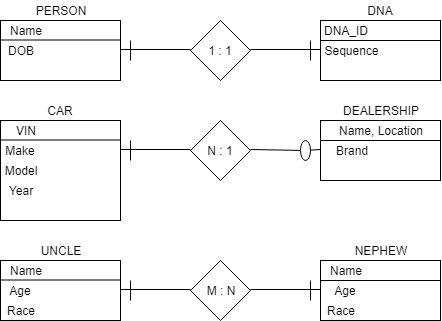

The diagram above was exported from draw.io. Its source (the exported page's mxGraphModel, read from the mxfile embedded in the PNG):
<mxGraphModel dx="1408" dy="731" grid="1" gridSize="10" guides="1" tooltips="1" connect="1" arrows="1" fold="1" page="1" pageScale="1" pageWidth="850" pageHeight="1100" math="0" shadow="0">
  <root>
    <mxCell id="0" />
    <mxCell id="1" parent="0" />
    <mxCell id="BsrwOORumcgv-IS6iUaH-1" value="" style="rounded=0;whiteSpace=wrap;html=1;" vertex="1" parent="1">
      <mxGeometry x="40" y="60" width="120" height="60" as="geometry" />
    </mxCell>
    <mxCell id="BsrwOORumcgv-IS6iUaH-2" value="" style="rounded=0;whiteSpace=wrap;html=1;" vertex="1" parent="1">
      <mxGeometry x="360" y="60" width="120" height="60" as="geometry" />
    </mxCell>
    <mxCell id="BsrwOORumcgv-IS6iUaH-3" value="Name" style="text;html=1;strokeColor=none;fillColor=none;align=center;verticalAlign=middle;whiteSpace=wrap;rounded=0;" vertex="1" parent="1">
      <mxGeometry x="40" y="60" width="50" height="20" as="geometry" />
    </mxCell>
    <mxCell id="BsrwOORumcgv-IS6iUaH-4" value="DNA_ID" style="text;html=1;strokeColor=none;fillColor=none;align=center;verticalAlign=middle;whiteSpace=wrap;rounded=0;" vertex="1" parent="1">
      <mxGeometry x="360" y="60" width="50" height="20" as="geometry" />
    </mxCell>
    <mxCell id="BsrwOORumcgv-IS6iUaH-6" value="PERSON" style="text;html=1;strokeColor=none;fillColor=none;align=center;verticalAlign=middle;whiteSpace=wrap;rounded=0;" vertex="1" parent="1">
      <mxGeometry x="40" y="40" width="120" height="20" as="geometry" />
    </mxCell>
    <mxCell id="BsrwOORumcgv-IS6iUaH-10" value="" style="endArrow=none;html=1;" edge="1" parent="1">
      <mxGeometry width="50" height="50" relative="1" as="geometry">
        <mxPoint x="40" y="79.5" as="sourcePoint" />
        <mxPoint x="160" y="79.5" as="targetPoint" />
      </mxGeometry>
    </mxCell>
    <mxCell id="BsrwOORumcgv-IS6iUaH-11" value="DNA" style="text;html=1;strokeColor=none;fillColor=none;align=center;verticalAlign=middle;whiteSpace=wrap;rounded=0;" vertex="1" parent="1">
      <mxGeometry x="360" y="40" width="120" height="20" as="geometry" />
    </mxCell>
    <mxCell id="BsrwOORumcgv-IS6iUaH-12" value="" style="rhombus;whiteSpace=wrap;html=1;" vertex="1" parent="1">
      <mxGeometry x="230" y="60" width="60" height="60" as="geometry" />
    </mxCell>
    <mxCell id="BsrwOORumcgv-IS6iUaH-13" value="1 : 1" style="text;html=1;strokeColor=none;fillColor=none;align=center;verticalAlign=middle;whiteSpace=wrap;rounded=0;" vertex="1" parent="1">
      <mxGeometry x="240" y="80" width="40" height="20" as="geometry" />
    </mxCell>
    <mxCell id="BsrwOORumcgv-IS6iUaH-14" value="DOB" style="text;html=1;strokeColor=none;fillColor=none;align=center;verticalAlign=middle;whiteSpace=wrap;rounded=0;" vertex="1" parent="1">
      <mxGeometry x="40" y="80" width="40" height="20" as="geometry" />
    </mxCell>
    <mxCell id="BsrwOORumcgv-IS6iUaH-16" value="" style="endArrow=none;html=1;" edge="1" parent="1">
      <mxGeometry width="50" height="50" relative="1" as="geometry">
        <mxPoint x="160" y="89" as="sourcePoint" />
        <mxPoint x="230" y="89" as="targetPoint" />
      </mxGeometry>
    </mxCell>
    <mxCell id="BsrwOORumcgv-IS6iUaH-17" value="" style="endArrow=none;html=1;" edge="1" parent="1">
      <mxGeometry width="50" height="50" relative="1" as="geometry">
        <mxPoint x="290" y="89" as="sourcePoint" />
        <mxPoint x="360" y="89" as="targetPoint" />
      </mxGeometry>
    </mxCell>
    <mxCell id="BsrwOORumcgv-IS6iUaH-22" value="" style="endArrow=none;html=1;" edge="1" parent="1">
      <mxGeometry width="50" height="50" relative="1" as="geometry">
        <mxPoint x="170" y="100" as="sourcePoint" />
        <mxPoint x="170" y="80" as="targetPoint" />
      </mxGeometry>
    </mxCell>
    <mxCell id="BsrwOORumcgv-IS6iUaH-23" value="" style="endArrow=none;html=1;" edge="1" parent="1">
      <mxGeometry width="50" height="50" relative="1" as="geometry">
        <mxPoint x="350" y="100" as="sourcePoint" />
        <mxPoint x="350" y="80" as="targetPoint" />
      </mxGeometry>
    </mxCell>
    <mxCell id="BsrwOORumcgv-IS6iUaH-24" value="" style="endArrow=none;html=1;" edge="1" parent="1">
      <mxGeometry width="50" height="50" relative="1" as="geometry">
        <mxPoint x="360" y="80" as="sourcePoint" />
        <mxPoint x="480" y="80" as="targetPoint" />
      </mxGeometry>
    </mxCell>
    <mxCell id="BsrwOORumcgv-IS6iUaH-28" value="Sequence" style="text;html=1;strokeColor=none;fillColor=none;align=center;verticalAlign=middle;whiteSpace=wrap;rounded=0;" vertex="1" parent="1">
      <mxGeometry x="366" y="80" width="50" height="20" as="geometry" />
    </mxCell>
    <mxCell id="BsrwOORumcgv-IS6iUaH-29" value="" style="rounded=0;whiteSpace=wrap;html=1;" vertex="1" parent="1">
      <mxGeometry x="40" y="160" width="120" height="100" as="geometry" />
    </mxCell>
    <mxCell id="BsrwOORumcgv-IS6iUaH-30" value="" style="rounded=0;whiteSpace=wrap;html=1;" vertex="1" parent="1">
      <mxGeometry x="360" y="160" width="120" height="60" as="geometry" />
    </mxCell>
    <mxCell id="BsrwOORumcgv-IS6iUaH-31" value="VIN" style="text;html=1;strokeColor=none;fillColor=none;align=center;verticalAlign=middle;whiteSpace=wrap;rounded=0;" vertex="1" parent="1">
      <mxGeometry x="40" y="160" width="50" height="20" as="geometry" />
    </mxCell>
    <mxCell id="BsrwOORumcgv-IS6iUaH-32" value="Name, Location" style="text;html=1;strokeColor=none;fillColor=none;align=center;verticalAlign=middle;whiteSpace=wrap;rounded=0;" vertex="1" parent="1">
      <mxGeometry x="360" y="160" width="120" height="20" as="geometry" />
    </mxCell>
    <mxCell id="BsrwOORumcgv-IS6iUaH-33" value="CAR" style="text;html=1;strokeColor=none;fillColor=none;align=center;verticalAlign=middle;whiteSpace=wrap;rounded=0;" vertex="1" parent="1">
      <mxGeometry x="40" y="140" width="120" height="20" as="geometry" />
    </mxCell>
    <mxCell id="BsrwOORumcgv-IS6iUaH-34" value="" style="endArrow=none;html=1;" edge="1" parent="1">
      <mxGeometry width="50" height="50" relative="1" as="geometry">
        <mxPoint x="40" y="179.5" as="sourcePoint" />
        <mxPoint x="160" y="179.5" as="targetPoint" />
      </mxGeometry>
    </mxCell>
    <mxCell id="BsrwOORumcgv-IS6iUaH-35" value="DEALERSHIP" style="text;html=1;strokeColor=none;fillColor=none;align=center;verticalAlign=middle;whiteSpace=wrap;rounded=0;" vertex="1" parent="1">
      <mxGeometry x="360" y="140" width="120" height="20" as="geometry" />
    </mxCell>
    <mxCell id="BsrwOORumcgv-IS6iUaH-36" value="" style="rhombus;whiteSpace=wrap;html=1;" vertex="1" parent="1">
      <mxGeometry x="230" y="160" width="60" height="60" as="geometry" />
    </mxCell>
    <mxCell id="BsrwOORumcgv-IS6iUaH-37" value="N : 1" style="text;html=1;strokeColor=none;fillColor=none;align=center;verticalAlign=middle;whiteSpace=wrap;rounded=0;" vertex="1" parent="1">
      <mxGeometry x="240" y="180" width="40" height="20" as="geometry" />
    </mxCell>
    <mxCell id="BsrwOORumcgv-IS6iUaH-38" value="Make" style="text;html=1;strokeColor=none;fillColor=none;align=center;verticalAlign=middle;whiteSpace=wrap;rounded=0;" vertex="1" parent="1">
      <mxGeometry x="40" y="180" width="40" height="20" as="geometry" />
    </mxCell>
    <mxCell id="BsrwOORumcgv-IS6iUaH-40" value="" style="endArrow=none;html=1;" edge="1" parent="1">
      <mxGeometry width="50" height="50" relative="1" as="geometry">
        <mxPoint x="160" y="189" as="sourcePoint" />
        <mxPoint x="230" y="189" as="targetPoint" />
      </mxGeometry>
    </mxCell>
    <mxCell id="BsrwOORumcgv-IS6iUaH-41" value="" style="endArrow=none;html=1;" edge="1" parent="1" source="BsrwOORumcgv-IS6iUaH-51">
      <mxGeometry width="50" height="50" relative="1" as="geometry">
        <mxPoint x="290" y="189" as="sourcePoint" />
        <mxPoint x="360" y="189" as="targetPoint" />
      </mxGeometry>
    </mxCell>
    <mxCell id="BsrwOORumcgv-IS6iUaH-42" value="" style="endArrow=none;html=1;" edge="1" parent="1">
      <mxGeometry width="50" height="50" relative="1" as="geometry">
        <mxPoint x="170" y="200" as="sourcePoint" />
        <mxPoint x="170" y="180" as="targetPoint" />
      </mxGeometry>
    </mxCell>
    <mxCell id="BsrwOORumcgv-IS6iUaH-44" value="" style="endArrow=none;html=1;" edge="1" parent="1">
      <mxGeometry width="50" height="50" relative="1" as="geometry">
        <mxPoint x="360" y="180" as="sourcePoint" />
        <mxPoint x="480" y="180" as="targetPoint" />
      </mxGeometry>
    </mxCell>
    <mxCell id="BsrwOORumcgv-IS6iUaH-46" value="Brand" style="text;html=1;strokeColor=none;fillColor=none;align=center;verticalAlign=middle;whiteSpace=wrap;rounded=0;" vertex="1" parent="1">
      <mxGeometry x="366" y="180" width="50" height="20" as="geometry" />
    </mxCell>
    <mxCell id="BsrwOORumcgv-IS6iUaH-47" value="Model" style="text;html=1;strokeColor=none;fillColor=none;align=center;verticalAlign=middle;whiteSpace=wrap;rounded=0;" vertex="1" parent="1">
      <mxGeometry x="40" y="200" width="40" height="20" as="geometry" />
    </mxCell>
    <mxCell id="BsrwOORumcgv-IS6iUaH-49" value="Year" style="text;html=1;strokeColor=none;fillColor=none;align=center;verticalAlign=middle;whiteSpace=wrap;rounded=0;" vertex="1" parent="1">
      <mxGeometry x="40" y="220" width="40" height="20" as="geometry" />
    </mxCell>
    <mxCell id="BsrwOORumcgv-IS6iUaH-51" value="" style="ellipse;whiteSpace=wrap;html=1;" vertex="1" parent="1">
      <mxGeometry x="340" y="180" width="10" height="20" as="geometry" />
    </mxCell>
    <mxCell id="BsrwOORumcgv-IS6iUaH-53" value="" style="endArrow=none;html=1;" edge="1" parent="1" target="BsrwOORumcgv-IS6iUaH-51">
      <mxGeometry width="50" height="50" relative="1" as="geometry">
        <mxPoint x="290" y="189" as="sourcePoint" />
        <mxPoint x="360" y="189" as="targetPoint" />
      </mxGeometry>
    </mxCell>
    <mxCell id="BsrwOORumcgv-IS6iUaH-54" value="" style="rounded=0;whiteSpace=wrap;html=1;" vertex="1" parent="1">
      <mxGeometry x="40" y="300" width="120" height="60" as="geometry" />
    </mxCell>
    <mxCell id="BsrwOORumcgv-IS6iUaH-55" value="" style="rounded=0;whiteSpace=wrap;html=1;" vertex="1" parent="1">
      <mxGeometry x="360" y="300" width="120" height="60" as="geometry" />
    </mxCell>
    <mxCell id="BsrwOORumcgv-IS6iUaH-56" value="Name" style="text;html=1;strokeColor=none;fillColor=none;align=center;verticalAlign=middle;whiteSpace=wrap;rounded=0;" vertex="1" parent="1">
      <mxGeometry x="40" y="300" width="50" height="20" as="geometry" />
    </mxCell>
    <mxCell id="BsrwOORumcgv-IS6iUaH-57" value="Name" style="text;html=1;strokeColor=none;fillColor=none;align=center;verticalAlign=middle;whiteSpace=wrap;rounded=0;" vertex="1" parent="1">
      <mxGeometry x="360" y="300" width="50" height="20" as="geometry" />
    </mxCell>
    <mxCell id="BsrwOORumcgv-IS6iUaH-58" value="UNCLE" style="text;html=1;strokeColor=none;fillColor=none;align=center;verticalAlign=middle;whiteSpace=wrap;rounded=0;" vertex="1" parent="1">
      <mxGeometry x="40" y="280" width="120" height="20" as="geometry" />
    </mxCell>
    <mxCell id="BsrwOORumcgv-IS6iUaH-59" value="" style="endArrow=none;html=1;" edge="1" parent="1">
      <mxGeometry width="50" height="50" relative="1" as="geometry">
        <mxPoint x="40" y="319.5" as="sourcePoint" />
        <mxPoint x="160" y="319.5" as="targetPoint" />
      </mxGeometry>
    </mxCell>
    <mxCell id="BsrwOORumcgv-IS6iUaH-60" value="NEPHEW" style="text;html=1;strokeColor=none;fillColor=none;align=center;verticalAlign=middle;whiteSpace=wrap;rounded=0;" vertex="1" parent="1">
      <mxGeometry x="360" y="280" width="120" height="20" as="geometry" />
    </mxCell>
    <mxCell id="BsrwOORumcgv-IS6iUaH-61" value="" style="rhombus;whiteSpace=wrap;html=1;" vertex="1" parent="1">
      <mxGeometry x="230" y="300" width="60" height="60" as="geometry" />
    </mxCell>
    <mxCell id="BsrwOORumcgv-IS6iUaH-62" value="M : N" style="text;html=1;strokeColor=none;fillColor=none;align=center;verticalAlign=middle;whiteSpace=wrap;rounded=0;" vertex="1" parent="1">
      <mxGeometry x="240" y="320" width="40" height="20" as="geometry" />
    </mxCell>
    <mxCell id="BsrwOORumcgv-IS6iUaH-63" value="Age" style="text;html=1;strokeColor=none;fillColor=none;align=center;verticalAlign=middle;whiteSpace=wrap;rounded=0;" vertex="1" parent="1">
      <mxGeometry x="40" y="320" width="40" height="20" as="geometry" />
    </mxCell>
    <mxCell id="BsrwOORumcgv-IS6iUaH-65" value="" style="endArrow=none;html=1;" edge="1" parent="1">
      <mxGeometry width="50" height="50" relative="1" as="geometry">
        <mxPoint x="160" y="329" as="sourcePoint" />
        <mxPoint x="230" y="329" as="targetPoint" />
      </mxGeometry>
    </mxCell>
    <mxCell id="BsrwOORumcgv-IS6iUaH-66" value="" style="endArrow=none;html=1;" edge="1" parent="1">
      <mxGeometry width="50" height="50" relative="1" as="geometry">
        <mxPoint x="290" y="329" as="sourcePoint" />
        <mxPoint x="360" y="329" as="targetPoint" />
      </mxGeometry>
    </mxCell>
    <mxCell id="BsrwOORumcgv-IS6iUaH-67" value="" style="endArrow=none;html=1;" edge="1" parent="1">
      <mxGeometry width="50" height="50" relative="1" as="geometry">
        <mxPoint x="170" y="340" as="sourcePoint" />
        <mxPoint x="170" y="320" as="targetPoint" />
      </mxGeometry>
    </mxCell>
    <mxCell id="BsrwOORumcgv-IS6iUaH-68" value="" style="endArrow=none;html=1;" edge="1" parent="1">
      <mxGeometry width="50" height="50" relative="1" as="geometry">
        <mxPoint x="350" y="340" as="sourcePoint" />
        <mxPoint x="350" y="320" as="targetPoint" />
      </mxGeometry>
    </mxCell>
    <mxCell id="BsrwOORumcgv-IS6iUaH-69" value="" style="endArrow=none;html=1;" edge="1" parent="1">
      <mxGeometry width="50" height="50" relative="1" as="geometry">
        <mxPoint x="360" y="320" as="sourcePoint" />
        <mxPoint x="480" y="320" as="targetPoint" />
      </mxGeometry>
    </mxCell>
    <mxCell id="BsrwOORumcgv-IS6iUaH-71" value="Age" style="text;html=1;strokeColor=none;fillColor=none;align=center;verticalAlign=middle;whiteSpace=wrap;rounded=0;" vertex="1" parent="1">
      <mxGeometry x="360" y="320" width="50" height="20" as="geometry" />
    </mxCell>
    <mxCell id="BsrwOORumcgv-IS6iUaH-72" value="Race" style="text;html=1;strokeColor=none;fillColor=none;align=center;verticalAlign=middle;whiteSpace=wrap;rounded=0;" vertex="1" parent="1">
      <mxGeometry x="40" y="340" width="40" height="20" as="geometry" />
    </mxCell>
    <mxCell id="BsrwOORumcgv-IS6iUaH-73" value="Race" style="text;html=1;strokeColor=none;fillColor=none;align=center;verticalAlign=middle;whiteSpace=wrap;rounded=0;" vertex="1" parent="1">
      <mxGeometry x="360" y="340" width="40" height="20" as="geometry" />
    </mxCell>
  </root>
</mxGraphModel>